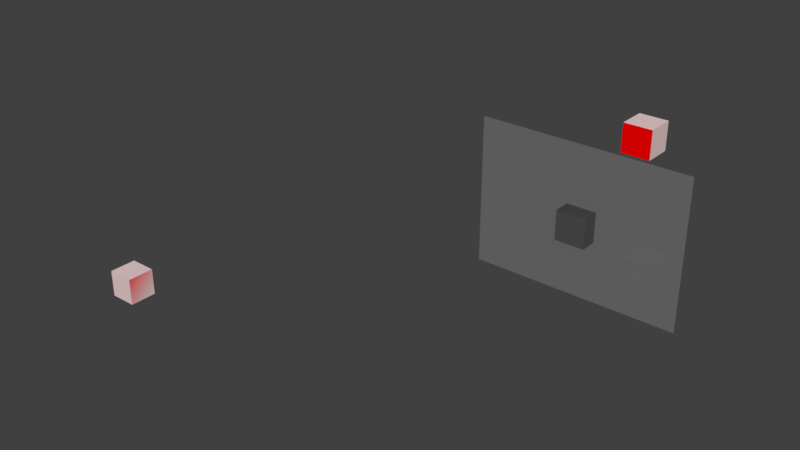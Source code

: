 # Source: cache.blend  (saved by Blender 2.80.74; exported with 4.5.12 LTS)
import bpy
from mathutils import Matrix  # noqa: F401  (used for matrix-valued properties, if any)

bpy.ops.wm.read_factory_settings(use_empty=True)
scene = bpy.context.scene
scene.name = 'Scene'

# ---- collections
col_collection_1 = bpy.data.collections.new('Collection 1'); scene.collection.children.link(col_collection_1)

# ---- materials (node trees are filled in below, after node groups)
mat_axonmaterial = bpy.data.materials.new('AxonMaterial')
mat_axonmaterial.alpha_threshold = 0.0
mat_axonmaterial.diffuse_color = (1.0, 1.0, 1.0, 1.0)
mat_axonmaterial.roughness = 0.0
mat_axonmaterial.metallic = 1.0
mat_anatomymaterial = bpy.data.materials.new('AnatomyMaterial')
mat_anatomymaterial.alpha_threshold = 0.0
mat_anatomymaterial.diffuse_color = (0.8, 0.8, 0.8, 0.25)
mat_anatomymaterial.roughness = 0.5
mat_dendritematerial = bpy.data.materials.new('DendriteMaterial')
mat_dendritematerial.alpha_threshold = 0.0
mat_dendritematerial.diffuse_color = (1.0, 0.0, 0.0, 1.0)
mat_dendritematerial.roughness = 0.5
mat_rootmaterial = bpy.data.materials.new('RootMaterial')
mat_rootmaterial.alpha_threshold = 0.0
mat_rootmaterial.diffuse_color = (0.8, 0.8, 0.8, 0.25)
mat_rootmaterial.roughness = 0.5
mat_slice_material = bpy.data.materials.new('Slice Material')
mat_slice_material.alpha_threshold = 0.0
mat_slice_material.roughness = 0.5

# ---- node groups
ng_opacitygroup = bpy.data.node_groups.new('OpacityGroup', 'ShaderNodeTree')
_s = ng_opacitygroup.interface.new_socket(name='Shader', in_out='OUTPUT', socket_type='NodeSocketShader')
_s = ng_opacitygroup.interface.new_socket(name='Shader', in_out='INPUT', socket_type='NodeSocketShader')
_N = ng_opacitygroup.nodes; _L = ng_opacitygroup.links
n0 = _N.new('NodeGroupOutput'); n0.name = 'Group Output'; n0.location = (287, 0)
n1 = _N.new('NodeGroupInput'); n1.name = 'Group Input'; n1.location = (-149, -29)
n2 = _N.new('ShaderNodeMixShader'); n2.name = 'OpacityValue'; n2.location = (87, 36)
n2.inputs[0].default_value = 1.0
n3 = _N.new('ShaderNodeBsdfTransparent'); n3.name = 'Transparent BSDF'; n3.location = (-188, 163)
_L.new(n3.outputs[0], n2.inputs[1])
_L.new(n2.outputs[0], n0.inputs[0])
_L.new(n1.outputs[0], n2.inputs[2])
n0.is_active_output = True
ng_shadegroup = bpy.data.node_groups.new('ShadeGroup', 'ShaderNodeTree')
_s = ng_shadegroup.interface.new_socket(name='Shader', in_out='OUTPUT', socket_type='NodeSocketShader')
_s = ng_shadegroup.interface.new_socket(name='Shader', in_out='INPUT', socket_type='NodeSocketShader')
_N = ng_shadegroup.nodes; _L = ng_shadegroup.links
n0 = _N.new('NodeGroupOutput'); n0.name = 'Group Output'; n0.location = (464, 0)
n1 = _N.new('ShaderNodeMixShader'); n1.name = 'Mix Shader'; n1.location = (248, 6)
n2 = _N.new('NodeGroupInput'); n2.name = 'Group Input'; n2.location = (-464, 0)
n3 = _N.new('ShaderNodeBsdfDiffuse'); n3.name = 'ShadeColor'; n3.location = (-181, -203)
n4 = _N.new('ShaderNodeValToRGB'); n4.name = 'ColorRamp'; n4.location = (-99, 226)
while len(n4.color_ramp.elements) > 1: n4.color_ramp.elements.remove(n4.color_ramp.elements[-1])
n4.color_ramp.elements[0].position = 0.15; n4.color_ramp.elements[0].color = (0.0, 0.0, 0.0, 1.0)
_e = n4.color_ramp.elements.new(0.16); _e.color = (0.7991, 0.7991, 0.7991, 1.0)
n5 = _N.new('ShaderNodeLayerWeight'); n5.name = 'ShadeWeight'; n5.location = (-342, 223)
n5.inputs[0].default_value = 0.25
_L.new(n3.outputs[0], n1.inputs[2])
_L.new(n2.outputs[0], n1.inputs[1])
_L.new(n1.outputs[0], n0.inputs[0])
_L.new(n5.outputs[1], n4.inputs[0])
_L.new(n4.outputs[0], n1.inputs[0])
n0.is_active_output = True
ng_axongroup = bpy.data.node_groups.new('AxonGroup', 'ShaderNodeTree')
_s = ng_axongroup.interface.new_socket(name='Shader', in_out='OUTPUT', socket_type='NodeSocketShader')
_s = ng_axongroup.interface.new_socket(name='Color', in_out='INPUT', socket_type='NodeSocketColor')
_s.default_value = (0.8, 0.8, 0.8, 1.0)
_N = ng_axongroup.nodes; _L = ng_axongroup.links
n0 = _N.new('NodeGroupOutput'); n0.name = 'Group Output'; n0.location = (346, 0)
n1 = _N.new('NodeGroupInput'); n1.name = 'Group Input'; n1.location = (-550, 44)
n2 = _N.new('ShaderNodeBsdfDiffuse'); n2.name = 'Diffuse BSDF'; n2.location = (-322, 110)
n3 = _N.new('ShaderNodeGroup'); n3.name = 'TransparencyGroup'; n3.location = (-146, -11)
n3.width = 218
n3.node_tree = ng_opacitygroup
n4 = _N.new('ShaderNodeGroup'); n4.name = 'Group'; n4.location = (146, 11)
n4.node_tree = ng_shadegroup
_L.new(n3.outputs[0], n4.inputs[0])
_L.new(n4.outputs[0], n0.inputs[0])
_L.new(n2.outputs[0], n3.inputs[0])
_L.new(n1.outputs[0], n2.inputs[0])
n0.is_active_output = True
ng_anatomygroup = bpy.data.node_groups.new('AnatomyGroup', 'ShaderNodeTree')
_s = ng_anatomygroup.interface.new_socket(name='Shader', in_out='OUTPUT', socket_type='NodeSocketShader')
_s = ng_anatomygroup.interface.new_socket(name='Color', in_out='INPUT', socket_type='NodeSocketColor')
_s.default_value = (0.8, 0.8, 0.8, 1.0)
_N = ng_anatomygroup.nodes; _L = ng_anatomygroup.links
n0 = _N.new('ShaderNodeLayerWeight'); n0.name = 'Layer Weight'; n0.location = (-226, 99)
n0.inputs[0].default_value = 0.035
n1 = _N.new('ShaderNodeBsdfAnisotropic'); n1.name = 'Glossy BSDF'; n1.location = (-248, -136)
n1.distribution = 'GGX'
n1.inputs[1].default_value = 0.6325
n2 = _N.new('ShaderNodeBsdfTransparent'); n2.name = 'Transparent BSDF.001'; n2.location = (-32, -85)
n3 = _N.new('ShaderNodeValToRGB'); n3.name = 'ColorRamp'; n3.location = (-35, 136)
while len(n3.color_ramp.elements) > 1: n3.color_ramp.elements.remove(n3.color_ramp.elements[-1])
n3.color_ramp.elements[0].position = 0.01; n3.color_ramp.elements[0].color = (0.0, 0.0, 0.0, 1.0)
_e = n3.color_ramp.elements.new(0.13); _e.color = (1.0, 1.0, 0.9822, 1.0)
n4 = _N.new('ShaderNodeMixShader'); n4.name = 'Mix Shader'; n4.location = (248, -107)
n5 = _N.new('NodeGroupInput'); n5.name = 'Group Input'; n5.location = (-448, 0)
n6 = _N.new('NodeGroupOutput'); n6.name = 'Group Output'; n6.location = (448, 0)
_L.new(n0.outputs[1], n3.inputs[0])
_L.new(n5.outputs[0], n1.inputs[0])
_L.new(n1.outputs[0], n4.inputs[2])
_L.new(n2.outputs[0], n4.inputs[1])
_L.new(n4.outputs[0], n6.inputs[0])
_L.new(n3.outputs[0], n4.inputs[0])
n6.is_active_output = True
ng_dendritegroup = bpy.data.node_groups.new('DendriteGroup', 'ShaderNodeTree')
_s = ng_dendritegroup.interface.new_socket(name='Shader', in_out='OUTPUT', socket_type='NodeSocketShader')
_s = ng_dendritegroup.interface.new_socket(name='Color', in_out='INPUT', socket_type='NodeSocketColor')
_s.default_value = (0.6724, 0.0, 0.0, 1.0)
_N = ng_dendritegroup.nodes; _L = ng_dendritegroup.links
n0 = _N.new('NodeGroupInput'); n0.name = 'Group Input'; n0.location = (-332, 0)
n1 = _N.new('NodeGroupOutput'); n1.name = 'Group Output'; n1.location = (332, 0)
n2 = _N.new('ShaderNodeGroup'); n2.name = 'TransparencyGroup'; n2.location = (72, 418)
n2.width = 218
n2.node_tree = ng_opacitygroup
n3 = _N.new('ShaderNodeBsdfDiffuse'); n3.name = 'Diffuse BSDF'; n3.location = (-189, 50)
n4 = _N.new('ShaderNodeGroup'); n4.name = 'Group'; n4.location = (364, 440)
n4.node_tree = ng_shadegroup
_L.new(n0.outputs[0], n3.inputs[0])
_L.new(n2.outputs[0], n4.inputs[0])
_L.new(n3.outputs[0], n2.inputs[0])
_L.new(n4.outputs[0], n1.inputs[0])
n1.is_active_output = True

# ---- material node trees
mat_axonmaterial.use_nodes = True; mat_axonmaterial.node_tree.nodes.clear()
_N = mat_axonmaterial.node_tree.nodes; _L = mat_axonmaterial.node_tree.links
n0 = _N.new('ShaderNodeOutputMaterial'); n0.name = 'Material Output'; n0.location = (633, 391)
n1 = _N.new('ShaderNodeRGB'); n1.name = 'RGB'; n1.location = (-60, 401)
n1.outputs[0].default_value = (1.0, 0.005029, 0.0, 1.0)
n2 = _N.new('ShaderNodeGroup'); n2.name = 'Group.001'; n2.location = (212, 377)
n2.node_tree = ng_axongroup
_L.new(n2.outputs[0], n0.inputs[0])
_L.new(n1.outputs[0], n2.inputs[0])
n0.is_active_output = True
mat_anatomymaterial.use_nodes = True; mat_anatomymaterial.node_tree.nodes.clear()
_N = mat_anatomymaterial.node_tree.nodes; _L = mat_anatomymaterial.node_tree.links
n0 = _N.new('ShaderNodeOutputMaterial'); n0.name = 'Material Output'; n0.location = (412, 407)
n1 = _N.new('ShaderNodeRGB'); n1.name = 'RGB'; n1.location = (-404, 742)
n1.outputs[0].default_value = (0.4, 0.4, 0.4, 1.0)
n2 = _N.new('ShaderNodeGroup'); n2.name = 'Group'; n2.location = (-11, 661)
n2.node_tree = ng_anatomygroup
_L.new(n1.outputs[0], n2.inputs[0])
_L.new(n2.outputs[0], n0.inputs[0])
n0.is_active_output = True
mat_dendritematerial.use_nodes = True; mat_dendritematerial.node_tree.nodes.clear()
_N = mat_dendritematerial.node_tree.nodes; _L = mat_dendritematerial.node_tree.links
n0 = _N.new('ShaderNodeOutputMaterial'); n0.name = 'Material Output'; n0.location = (300, 300)
n1 = _N.new('ShaderNodeRGB'); n1.name = 'RGB'; n1.location = (-126, 267)
n1.outputs[0].default_value = (1.0, 0.0, 0.0, 1.0)
n2 = _N.new('ShaderNodeGroup'); n2.name = 'Group'; n2.location = (81, 307)
n2.node_tree = ng_dendritegroup
_L.new(n2.outputs[0], n0.inputs[0])
_L.new(n1.outputs[0], n2.inputs[0])
n0.is_active_output = True
mat_rootmaterial.use_nodes = True; mat_rootmaterial.node_tree.nodes.clear()
_N = mat_rootmaterial.node_tree.nodes; _L = mat_rootmaterial.node_tree.links
n0 = _N.new('ShaderNodeBsdfTransparent'); n0.name = 'Transparent BSDF.001'; n0.location = (-142, 318)
n1 = _N.new('ShaderNodeRGB'); n1.name = 'RGB'; n1.location = (-463, 800)
n1.outputs[0].default_value = (0.0, 0.0, 0.0, 1.0)
n2 = _N.new('ShaderNodeLayerWeight'); n2.name = 'Layer Weight'; n2.location = (-366, -43)
n2.inputs[0].default_value = 0.06
n3 = _N.new('ShaderNodeValToRGB'); n3.name = 'ColorRamp'; n3.location = (-145, 635)
n3.color_ramp.interpolation = 'B_SPLINE'
while len(n3.color_ramp.elements) > 1: n3.color_ramp.elements.remove(n3.color_ramp.elements[-1])
n3.color_ramp.elements[0].position = 0.1; n3.color_ramp.elements[0].color = (0.0, 0.0, 0.0, 1.0)
_e = n3.color_ramp.elements.new(0.1855); _e.color = (1.0, 1.0, 0.9822, 1.0)
n4 = _N.new('ShaderNodeBsdfTransparent'); n4.name = 'Transparent BSDF'; n4.location = (81, 104)
n5 = _N.new('ShaderNodeOutputMaterial'); n5.name = 'Material Output'; n5.location = (412, 407)
n6 = _N.new('ShaderNodeMixShader'); n6.name = 'Mix Shader'; n6.location = (150, 551)
n7 = _N.new('ShaderNodeMixShader'); n7.name = 'Mix Shader.001'; n7.location = (264, 239)
n8 = _N.new('ShaderNodeLightPath'); n8.name = 'Light Path'; n8.location = (-107, -69)
n9 = _N.new('ShaderNodeValToRGB'); n9.name = 'ColorRamp.001'; n9.location = (131, -75)
while len(n9.color_ramp.elements) > 1: n9.color_ramp.elements.remove(n9.color_ramp.elements[-1])
n9.color_ramp.elements[0].position = 0.0; n9.color_ramp.elements[0].color = (0.0, 0.0, 0.0, 1.0)
_e = n9.color_ramp.elements.new(1.0); _e.color = (0.8423, 0.8423, 0.8423, 1.0)
n10 = _N.new('ShaderNodeBsdfDiffuse'); n10.name = 'Diffuse BSDF'; n10.location = (-447, 307)
_L.new(n3.outputs[0], n6.inputs[0])
_L.new(n0.outputs[0], n6.inputs[1])
_L.new(n2.outputs[1], n3.inputs[0])
_L.new(n6.outputs[0], n7.inputs[1])
_L.new(n4.outputs[0], n7.inputs[2])
_L.new(n7.outputs[0], n5.inputs[0])
_L.new(n8.outputs[12], n9.inputs[0])
_L.new(n9.outputs[0], n7.inputs[0])
_L.new(n1.outputs[0], n10.inputs[0])
_L.new(n10.outputs[0], n6.inputs[2])
n5.is_active_output = True
mat_slice_material.use_nodes = True; mat_slice_material.node_tree.nodes.clear()
_N = mat_slice_material.node_tree.nodes; _L = mat_slice_material.node_tree.links
n0 = _N.new('ShaderNodeOutputMaterial'); n0.name = 'Material Output'; n0.location = (300, 300)
n1 = _N.new('ShaderNodeBsdfTransparent'); n1.name = 'Transparent BSDF'; n1.location = (30, 139)
n2 = _N.new('ShaderNodeFresnel'); n2.name = 'Fresnel'; n2.location = (-331, 642)
n2.inputs[0].default_value = 0.5
n3 = _N.new('ShaderNodeValToRGB'); n3.name = 'ColorRamp'; n3.location = (48, 755)
while len(n3.color_ramp.elements) > 1: n3.color_ramp.elements.remove(n3.color_ramp.elements[-1])
n3.color_ramp.elements[0].position = 0.0; n3.color_ramp.elements[0].color = (0.0, 0.0, 0.0, 1.0)
_e = n3.color_ramp.elements.new(1.0); _e.color = (1.0, 1.0, 1.0, 1.0)
n4 = _N.new('ShaderNodeLightPath'); n4.name = 'Light Path'; n4.location = (-230, 111)
n5 = _N.new('ShaderNodeBsdfTransparent'); n5.name = 'Transparent BSDF.001'; n5.location = (-188, 209)
n6 = _N.new('ShaderNodeBsdfDiffuse'); n6.name = 'Diffuse BSDF'; n6.location = (-216, 347)
n6.inputs[0].default_value = (0.5, 0.5, 0.5, 1.0)
n7 = _N.new('ShaderNodeMixShader'); n7.name = 'Mix Shader'; n7.location = (289, 133)
n8 = _N.new('ShaderNodeBsdfTranslucent'); n8.name = 'Translucent BSDF'; n8.location = (-475, 343)
n9 = _N.new('ShaderNodeMixShader'); n9.name = 'Mix Shader.001'; n9.location = (76, 457)
n9.inputs[0].default_value = 0.8
n10 = _N.new('ShaderNodeMath'); n10.name = 'Math'; n10.location = (1, -30)
n10.width = 119
n10.operation = 'DIVIDE'
n10.inputs[1].default_value = 1.0
_L.new(n2.outputs[0], n3.inputs[0])
_L.new(n4.outputs[12], n10.inputs[0])
_L.new(n1.outputs[0], n7.inputs[2])
_L.new(n6.outputs[0], n9.inputs[1])
_L.new(n9.outputs[0], n7.inputs[1])
_L.new(n10.outputs[0], n7.inputs[0])
_L.new(n5.outputs[0], n9.inputs[2])
_L.new(n7.outputs[0], n0.inputs[0])
n0.is_active_output = True

# ---- world
world_world = bpy.data.worlds.new('World'); scene.world = world_world
world_world.color = (0.05088, 0.05088, 0.05088)
world_world.use_sun_shadow = False
world_world.sun_shadow_jitter_overblur = 0.0
world_world.cycles.sampling_method = 'MANUAL'

# ---- meshes
me_cube_004 = bpy.data.meshes.new('Cube.004')
me_cube_004.from_pydata([(-1.0, -1.0, -1.0), (-1.0, -1.0, 1.0), (-1.0, 1.0, -1.0), (-1.0, 1.0, 1.0), (1.0, -1.0, -1.0), (1.0, -1.0, 1.0), (1.0, 1.0, -1.0), (1.0, 1.0, 1.0)], [], [(0, 1, 3, 2), (2, 3, 7, 6), (6, 7, 5, 4), (4, 5, 1, 0), (2, 6, 4, 0), (7, 3, 1, 5)])
me_cube_004.materials.append(mat_axonmaterial)
me_cube_004.use_remesh_preserve_volume = False
me_cube_004.use_remesh_preserve_attributes = False
me_cube_004.use_mirror_vertex_groups = False
me_cube_004.update()
me_cube_003 = bpy.data.meshes.new('Cube.003')
me_cube_003.from_pydata([(-1.0, -1.0, -1.0), (-1.0, -1.0, 1.0), (-1.0, 1.0, -1.0), (-1.0, 1.0, 1.0), (1.0, -1.0, -1.0), (1.0, -1.0, 1.0), (1.0, 1.0, -1.0), (1.0, 1.0, 1.0)], [], [(0, 1, 3, 2), (2, 3, 7, 6), (6, 7, 5, 4), (4, 5, 1, 0), (2, 6, 4, 0), (7, 3, 1, 5)])
me_cube_003.materials.append(mat_anatomymaterial)
me_cube_003.use_remesh_preserve_volume = False
me_cube_003.use_remesh_preserve_attributes = False
me_cube_003.use_mirror_vertex_groups = False
me_cube_003.update()
me_cube_001 = bpy.data.meshes.new('Cube.001')
me_cube_001.from_pydata([(-1.0, -1.0, -1.0), (-1.0, -1.0, 1.0), (-1.0, 1.0, -1.0), (-1.0, 1.0, 1.0), (1.0, -1.0, -1.0), (1.0, -1.0, 1.0), (1.0, 1.0, -1.0), (1.0, 1.0, 1.0)], [], [(0, 1, 3, 2), (2, 3, 7, 6), (6, 7, 5, 4), (4, 5, 1, 0), (2, 6, 4, 0), (7, 3, 1, 5)])
me_cube_001.materials.append(mat_dendritematerial)
me_cube_001.use_remesh_preserve_volume = False
me_cube_001.use_remesh_preserve_attributes = False
me_cube_001.use_mirror_vertex_groups = False
me_cube_001.update()
me_cube = bpy.data.meshes.new('Cube')
me_cube.from_pydata([(1.0, 1.0, -1.0), (1.0, -1.0, -1.0), (-1.0, -1.0, -1.0), (-1.0, 1.0, -1.0), (1.0, 1.0, 1.0), (1.0, -1.0, 1.0), (-1.0, -1.0, 1.0), (-1.0, 1.0, 1.0)], [], [(0, 1, 2, 3), (4, 7, 6, 5), (0, 4, 5, 1), (1, 5, 6, 2), (2, 6, 7, 3), (4, 0, 3, 7)])
me_cube.materials.append(mat_rootmaterial)
me_cube.use_remesh_preserve_volume = False
me_cube.use_remesh_preserve_attributes = False
me_cube.use_mirror_vertex_groups = False
me_cube.update()
me_plane = bpy.data.meshes.new('Plane')
me_plane.from_pydata([(-1.0, -1.0, 0.0), (1.0, -1.0, 0.0), (-1.0, 1.0, 0.0), (1.0, 1.0, 0.0)], [], [(0, 1, 3, 2)])
me_plane.materials.append(mat_slice_material)
me_plane.use_remesh_preserve_volume = False
me_plane.use_remesh_preserve_attributes = False
me_plane.use_mirror_vertex_groups = False
me_plane.update()

# ---- objects
ob_cube_004 = bpy.data.objects.new('Cube.004', me_cube_004)
ob_cube_003 = bpy.data.objects.new('Cube.003', me_cube_003)
ob_cube_001 = bpy.data.objects.new('Cube.001', me_cube_001)
ob_cube = bpy.data.objects.new('Cube', me_cube)
ob_slice_plane = bpy.data.objects.new('Slice plane', me_plane)

# ---- transforms, parenting, visibility, modifiers, constraints
ob_cube_004.location = (-28.81, -11.64, -9.528)
ob_cube_004.lineart.crease_threshold = 0.0
ob_cube_003.location = (3.099, 2.911, -3.33)
ob_cube_003.lineart.crease_threshold = 0.0
ob_cube_001.location = (0.607, 6.074, 3.813)
ob_cube_001.lineart.crease_threshold = 0.0
ob_cube.location = (0.0, 0.0, 0.0)
ob_cube.lock_rotations_4d = False
ob_cube.empty_display_type = 'ARROWS'
ob_cube.lineart.crease_threshold = 0.0
ob_slice_plane.location = (-0.2467, 0.1261, 0.0)
ob_slice_plane.rotation_euler = (1.571, 1.571, 0.0)
ob_slice_plane.scale = (5.0, 7.0, 0.0)
ob_slice_plane.show_transparent = True
ob_slice_plane.lineart.crease_threshold = 0.0

# ---- collection membership
col_collection_1.objects.link(ob_cube_004)
col_collection_1.objects.link(ob_cube_003)
col_collection_1.objects.link(ob_cube_001)
col_collection_1.objects.link(ob_cube)
col_collection_1.objects.link(ob_slice_plane)

# ---- scene / render settings (as saved in the file)
scene.frame_start = 1; scene.frame_end = 250; scene.frame_set(1)
scene.render.engine = 'CYCLES'
scene.render.resolution_percentage = 50
scene.render.dither_intensity = 0.0
scene.cycles.use_denoising = False
scene.cycles.samples = 128
scene.cycles.sampling_pattern = 'TABULATED_SOBOL'
scene.cycles.use_adaptive_sampling = False
scene.cycles.use_light_tree = False
scene.cycles.blur_glossy = 0.0
scene.cycles.sample_clamp_indirect = 0.0
scene.view_settings.view_transform = 'Standard'
bpy.context.view_layer.update()

# ---- added for rendering (the .blend has no active camera and no usable light): camera, sun
cam_auto = bpy.data.cameras.new('AutoCamera')
cam_auto.lens = 50.0
cam_auto.sensor_width = 36.0
cam_auto.clip_end = 1000.0
ob_auto_camera = bpy.data.objects.new('AutoCamera', cam_auto)
scene.collection.objects.link(ob_auto_camera)
ob_auto_camera.location = (29.5043, -52.0251, 30.0626)
ob_auto_camera.rotation_euler = (1.09748, -7.21219e-08, 0.694738)
scene.camera = ob_auto_camera
light_auto_sun = bpy.data.lights.new('AutoSun', 'SUN')
light_auto_sun.energy = 3.0
light_auto_sun.angle = 0.0523599
ob_auto_sun = bpy.data.objects.new('AutoSun', light_auto_sun)
scene.collection.objects.link(ob_auto_sun)
ob_auto_sun.rotation_euler = (0.872665, 0.174533, 0.523599)
bpy.context.view_layer.update()
